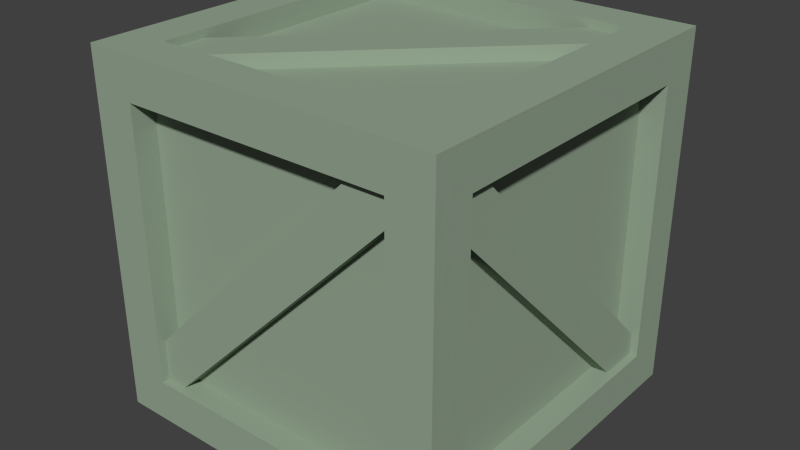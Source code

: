 # Source: caja.blend  (saved by Blender 2.71.0; exported with 4.5.12 LTS)
import bpy
from mathutils import Matrix  # noqa: F401  (used for matrix-valued properties, if any)

bpy.ops.wm.read_factory_settings(use_empty=True)
scene = bpy.context.scene
scene.name = 'Scene'

# ---- collections
col_collection_1 = bpy.data.collections.new('Collection 1'); scene.collection.children.link(col_collection_1)

# ---- materials (node trees are filled in below, after node groups)
mat_lambert1 = bpy.data.materials.new('lambert1')
mat_lambert1.alpha_threshold = 0.0
mat_lambert1.use_transparent_shadow = False
mat_lambert1.diffuse_color = (0.309, 0.3922, 0.2922, 1.0)
mat_lambert1.roughness = 0.5
mat_lambert1.line_color = (0.0, 0.0, 0.0, 1.0)

# ---- material node trees

# ---- world
world_world = bpy.data.worlds.new('World'); scene.world = world_world
world_world.color = (0.05088, 0.05088, 0.05088)
world_world.use_sun_shadow = False
world_world.sun_shadow_jitter_overblur = 0.0
world_world.cycles.sampling_method = 'MANUAL'
world_world.cycles.sample_map_resolution = 256

# ---- meshes
me_crate_02 = bpy.data.meshes.new('crate_02')
me_crate_02.from_pydata([(0.7438, 1.466, 0.5867), (0.7438, 0.05046, -0.5531), (0.7438, 0.1885, -0.6911), (0.7438, 1.328, 0.7247), (0.6185, 1.466, 0.5867), (0.6185, 0.1885, -0.6911), (0.6185, 1.328, 0.7247), (0.6185, 0.05046, -0.5531), (0.5876, 1.372, 0.6729), (-0.5873, 1.372, 0.6729), (-0.5873, 0.1824, 0.6729), (0.5876, 0.1824, 0.6729), (0.5876, 1.46, 0.6006), (0.5876, 1.46, -0.6005), (-0.5879, 1.46, 0.6006), (-0.5879, 1.46, -0.6005), (0.5876, 0.1824, -0.6728), (-0.5873, 0.1824, -0.6728), (-0.5873, 1.372, -0.6728), (0.5876, 1.372, -0.6728), (0.5876, 0.0945, 0.6006), (-0.5879, 0.0945, 0.6006), (-0.5879, 0.0945, -0.6005), (0.5876, 0.0945, -0.6005), (0.6734, 1.372, 0.6004), (0.6734, 0.1826, 0.6004), (0.6734, 1.372, -0.6005), (0.6734, 0.1826, -0.6005), (-0.6733, 1.372, 0.6004), (-0.6733, 0.1826, -0.6005), (-0.6733, 0.1826, 0.6004), (-0.6733, 1.372, -0.6005), (0.7772, 0.0, 0.7772), (-0.5873, 0.1824, 0.7772), (-0.7772, 0.0, 0.7772), (0.5876, 0.1824, 0.7772), (0.7772, 1.554, 0.7772), (0.5876, 1.372, 0.7772), (-0.7772, 1.554, 0.7772), (-0.5873, 1.372, 0.7772), (0.7772, 1.554, -0.7772), (-0.5873, 1.372, -0.7772), (-0.7772, 1.554, -0.7772), (0.5876, 1.372, -0.7772), (0.7772, 0.0, -0.7772), (0.5876, 0.1824, -0.7772), (-0.7772, 0.0, -0.7772), (-0.5873, 0.1824, -0.7772), (0.7772, 0.1826, 0.6004), (0.7772, 0.1826, -0.6005), (0.7772, 1.372, -0.6005), (0.7772, 1.372, 0.6004), (-0.7772, 0.1826, 0.6004), (-0.7772, 0.1826, -0.6005), (-0.7772, 1.372, 0.6004), (-0.7772, 1.372, -0.6005), (0.5876, 1.554, 0.6006), (-0.5879, 1.554, 0.6006), (0.5876, 1.554, -0.6005), (-0.5879, 1.554, -0.6005), (0.5876, 0.0, -0.6005), (-0.5879, 0.0, -0.6005), (0.5876, 0.0, 0.6006), (-0.5879, 0.0, 0.6006), (-0.7438, 0.1885, 0.6911), (-0.7438, 1.466, -0.5867), (-0.7438, 0.05046, 0.5531), (-0.7438, 1.328, -0.7247), (-0.6185, 0.1885, 0.6911), (-0.6185, 1.466, -0.5867), (-0.6185, 0.05046, 0.5531), (-0.6185, 1.328, -0.7247), (0.6891, 1.364, 0.7438), (-0.7267, 0.224, 0.7438), (-0.5887, 0.08603, 0.7438), (0.5511, 1.502, 0.7438), (-0.5887, 0.08603, 0.6185), (0.6891, 1.364, 0.6185), (-0.7267, 0.224, 0.6185), (0.5511, 1.502, 0.6185), (0.5887, 0.08603, -0.7438), (-0.6891, 1.364, -0.7438), (0.7267, 0.224, -0.7438), (-0.5511, 1.502, -0.7438), (-0.6891, 1.364, -0.6185), (0.5887, 0.08603, -0.6185), (0.7267, 0.224, -0.6185), (-0.5511, 1.502, -0.6185), (-0.5887, 1.521, 0.6911), (0.6891, 1.521, -0.5867), (-0.7267, 1.521, 0.5531), (0.5511, 1.521, -0.7247), (-0.5887, 1.396, 0.6911), (0.6891, 1.396, -0.5867), (-0.7267, 1.396, 0.5531), (0.5511, 1.396, -0.7247), (0.5887, 0.03339, 0.6911), (-0.6891, 0.03339, -0.5867), (0.7267, 0.03339, 0.5531), (-0.5511, 0.03339, -0.7247), (0.5887, 0.1587, 0.6911), (-0.6891, 0.1587, -0.5867), (0.7267, 0.1587, 0.5531), (-0.5511, 0.1587, -0.7247)], [], [(0, 1, 2), (1, 0, 3), (0, 2, 4), (4, 2, 5), (6, 7, 3), (3, 7, 1), (8, 9, 10), (8, 10, 11), (12, 13, 14), (14, 13, 15), (16, 17, 18), (16, 18, 19), (20, 21, 22), (20, 22, 23), (24, 25, 26), (25, 27, 26), (28, 29, 30), (29, 28, 31), (32, 33, 34), (33, 32, 35), (32, 36, 37), (32, 37, 35), (36, 38, 39), (36, 39, 37), (34, 39, 38), (39, 34, 33), (40, 41, 42), (41, 40, 43), (44, 43, 40), (43, 44, 45), (44, 46, 47), (44, 47, 45), (46, 42, 41), (46, 41, 47), (33, 35, 11), (33, 11, 10), (8, 35, 37), (35, 8, 11), (37, 39, 9), (37, 9, 8), (10, 39, 33), (39, 10, 9), (19, 18, 41), (19, 41, 43), (16, 19, 43), (16, 43, 45), (17, 16, 45), (17, 45, 47), (18, 17, 47), (18, 47, 41), (44, 48, 32), (48, 44, 49), (44, 40, 50), (44, 50, 49), (40, 36, 51), (40, 51, 50), (32, 51, 36), (51, 32, 48), (46, 34, 52), (46, 52, 53), (34, 38, 54), (34, 54, 52), (42, 54, 38), (54, 42, 55), (46, 55, 42), (55, 46, 53), (27, 25, 48), (48, 49, 27), (26, 49, 50), (49, 26, 27), (24, 50, 51), (50, 24, 26), (25, 51, 48), (51, 25, 24), (30, 53, 52), (53, 30, 29), (28, 30, 52), (52, 54, 28), (31, 28, 54), (54, 55, 31), (29, 31, 55), (55, 53, 29), (56, 38, 36), (38, 56, 57), (36, 40, 58), (36, 58, 56), (42, 58, 40), (58, 42, 59), (38, 59, 42), (59, 38, 57), (46, 44, 60), (46, 60, 61), (32, 60, 44), (60, 32, 62), (34, 62, 32), (62, 34, 63), (34, 46, 61), (34, 61, 63), (12, 14, 57), (12, 57, 56), (13, 12, 56), (56, 58, 13), (58, 59, 15), (58, 15, 13), (14, 59, 57), (59, 14, 15), (23, 22, 61), (23, 61, 60), (20, 60, 62), (60, 20, 23), (21, 62, 63), (62, 21, 20), (22, 21, 63), (63, 61, 22), (64, 65, 66), (67, 66, 65), (68, 69, 64), (64, 69, 65), (66, 67, 70), (70, 67, 71), (72, 73, 74), (73, 72, 75), (76, 77, 74), (72, 74, 77), (75, 78, 73), (78, 75, 79), (80, 81, 82), (83, 82, 81), (84, 80, 85), (80, 84, 81), (82, 83, 86), (87, 86, 83), (88, 89, 90), (91, 90, 89), (92, 93, 88), (88, 93, 89), (90, 91, 94), (94, 91, 95), (96, 97, 98), (99, 98, 97), (100, 101, 96), (96, 101, 97), (98, 99, 102), (102, 99, 103)])
_uv = me_crate_02.uv_layers.new(name='UVMap')
_uv.uv.foreach_set('vector', [0.7477, 0.8081, 0.7388, 0.7992, 0.7477, 0.7992, 0.7388, 0.7992, 0.7477, 0.8081, 0.7388, 0.8081, 0.7453, 0.9815, 0.7453, 0.9726, 0.7542, 0.9815, 0.7542, 0.9815, 0.7453, 0.9726, 0.7542, 0.9726, 0.7275, 0.9815, 0.7275, 0.9726, 0.7364, 0.9815, 0.7364, 0.9815, 0.7275, 0.9726, 0.7364, 0.9726, 0.8517, 0.7162, 0.8517, 0.9947, 0.8011, 0.9947, 0.8517, 0.7162, 0.8011, 0.9947, 0.8011, 0.7162, 0.8011, 0.7162, 0.8517, 0.7162, 0.8011, 0.9947, 0.8011, 0.9947, 0.8517, 0.7162, 0.8517, 0.9947, 0.8517, 0.7162, 0.8517, 0.9947, 0.8011, 0.9947, 0.8517, 0.7162, 0.8011, 0.9947, 0.8011, 0.7162, 0.8517, 0.7162, 0.8517, 0.9947, 0.8011, 0.9947, 0.8517, 0.7162, 0.8011, 0.9947, 0.8011, 0.7162, 0.8517, 0.9947, 0.8011, 0.9947, 0.8517, 0.7162, 0.8011, 0.9947, 0.8011, 0.7162, 0.8517, 0.7162, 0.8517, 0.7162, 0.8011, 0.9947, 0.8011, 0.7162, 0.8011, 0.9947, 0.8517, 0.7162, 0.8517, 0.9947, 0.7442, 0.9165, 0.7376, 0.917, 0.7367, 0.9165, 0.7376, 0.917, 0.7442, 0.9165, 0.7433, 0.917, 0.7442, 0.9165, 0.7442, 0.9203, 0.7433, 0.9198, 0.7442, 0.9165, 0.7433, 0.9198, 0.7433, 0.917, 0.7442, 0.9203, 0.7367, 0.9203, 0.7376, 0.9198, 0.7442, 0.9203, 0.7376, 0.9198, 0.7433, 0.9198, 0.7367, 0.9165, 0.7376, 0.9198, 0.7367, 0.9203, 0.7376, 0.9198, 0.7367, 0.9165, 0.7376, 0.917, 0.7519, 0.9165, 0.7453, 0.917, 0.7444, 0.9165, 0.7453, 0.917, 0.7519, 0.9165, 0.751, 0.917, 0.7519, 0.9203, 0.751, 0.917, 0.7519, 0.9165, 0.751, 0.917, 0.7519, 0.9203, 0.751, 0.9198, 0.7519, 0.9203, 0.7444, 0.9203, 0.7453, 0.9198, 0.7519, 0.9203, 0.7453, 0.9198, 0.751, 0.9198, 0.7444, 0.9203, 0.7444, 0.9165, 0.7453, 0.917, 0.7444, 0.9203, 0.7453, 0.917, 0.7453, 0.9198, 0.7174, 0.9834, 0.7174, 0.9757, 0.7188, 0.9757, 0.7174, 0.9834, 0.7188, 0.9757, 0.7188, 0.9834, 0.7443, 0.9835, 0.7456, 0.9757, 0.7456, 0.9835, 0.7456, 0.9757, 0.7443, 0.9835, 0.7443, 0.9757, 0.7243, 0.9757, 0.7243, 0.9834, 0.7229, 0.9834, 0.7243, 0.9757, 0.7229, 0.9834, 0.7229, 0.9757, 0.7438, 0.9757, 0.7425, 0.9835, 0.7425, 0.9757, 0.7425, 0.9835, 0.7438, 0.9757, 0.7438, 0.9835, 0.7224, 0.9757, 0.7224, 0.9834, 0.7211, 0.9834, 0.7224, 0.9757, 0.7211, 0.9834, 0.7211, 0.9757, 0.742, 0.9757, 0.742, 0.9835, 0.7406, 0.9835, 0.742, 0.9757, 0.7406, 0.9835, 0.7406, 0.9757, 0.7193, 0.9834, 0.7193, 0.9757, 0.7206, 0.9757, 0.7193, 0.9834, 0.7206, 0.9757, 0.7206, 0.9834, 0.7388, 0.9835, 0.7388, 0.9757, 0.7402, 0.9757, 0.7388, 0.9835, 0.7402, 0.9757, 0.7402, 0.9835, 0.7291, 0.8639, 0.7224, 0.8643, 0.7216, 0.8639, 0.7224, 0.8643, 0.7291, 0.8639, 0.7282, 0.8643, 0.7291, 0.8639, 0.7291, 0.8676, 0.7282, 0.8672, 0.7291, 0.8639, 0.7282, 0.8672, 0.7282, 0.8643, 0.7291, 0.8676, 0.7216, 0.8676, 0.7224, 0.8672, 0.7291, 0.8676, 0.7224, 0.8672, 0.7282, 0.8672, 0.7216, 0.8639, 0.7224, 0.8672, 0.7216, 0.8676, 0.7224, 0.8672, 0.7216, 0.8639, 0.7224, 0.8643, 0.7494, 0.8536, 0.7568, 0.8536, 0.756, 0.8541, 0.7494, 0.8536, 0.756, 0.8541, 0.7502, 0.8541, 0.7568, 0.8536, 0.7568, 0.8574, 0.756, 0.857, 0.7568, 0.8536, 0.756, 0.857, 0.756, 0.8541, 0.7494, 0.8574, 0.756, 0.857, 0.7568, 0.8574, 0.756, 0.857, 0.7494, 0.8574, 0.7502, 0.857, 0.7494, 0.8536, 0.7502, 0.857, 0.7494, 0.8574, 0.7502, 0.857, 0.7494, 0.8536, 0.7502, 0.8541, 0.7575, 0.9755, 0.7575, 0.9676, 0.7588, 0.9676, 0.7588, 0.9676, 0.7588, 0.9755, 0.7575, 0.9755, 0.7333, 0.9835, 0.7347, 0.9757, 0.7347, 0.9835, 0.7347, 0.9757, 0.7333, 0.9835, 0.7333, 0.9757, 0.7773, 0.9755, 0.7787, 0.9676, 0.7787, 0.9755, 0.7787, 0.9676, 0.7773, 0.9755, 0.7773, 0.9676, 0.737, 0.9835, 0.7383, 0.9757, 0.7383, 0.9835, 0.7383, 0.9757, 0.737, 0.9835, 0.737, 0.9757, 0.7608, 0.9676, 0.7594, 0.9755, 0.7594, 0.9676, 0.7594, 0.9755, 0.7608, 0.9676, 0.7608, 0.9755, 0.7365, 0.9757, 0.7365, 0.9835, 0.7352, 0.9835, 0.7352, 0.9835, 0.7352, 0.9757, 0.7365, 0.9757, 0.779, 0.9757, 0.779, 0.9836, 0.7776, 0.9836, 0.7776, 0.9836, 0.7776, 0.9757, 0.779, 0.9757, 0.7329, 0.9757, 0.7329, 0.9835, 0.7315, 0.9835, 0.7315, 0.9835, 0.7315, 0.9757, 0.7329, 0.9757, 0.751, 0.7996, 0.7444, 0.7992, 0.7519, 0.7992, 0.7444, 0.7992, 0.751, 0.7996, 0.7453, 0.7996, 0.7519, 0.7992, 0.7519, 0.803, 0.751, 0.8025, 0.7519, 0.7992, 0.751, 0.8025, 0.751, 0.7996, 0.7444, 0.803, 0.751, 0.8025, 0.7519, 0.803, 0.751, 0.8025, 0.7444, 0.803, 0.7453, 0.8025, 0.7444, 0.7992, 0.7453, 0.8025, 0.7444, 0.803, 0.7453, 0.8025, 0.7444, 0.7992, 0.7453, 0.7996, 0.7421, 0.9204, 0.7496, 0.9204, 0.7487, 0.9208, 0.7421, 0.9204, 0.7487, 0.9208, 0.743, 0.9208, 0.7496, 0.9241, 0.7487, 0.9208, 0.7496, 0.9204, 0.7487, 0.9208, 0.7496, 0.9241, 0.7487, 0.9237, 0.7421, 0.9241, 0.7487, 0.9237, 0.7496, 0.9241, 0.7487, 0.9237, 0.7421, 0.9241, 0.743, 0.9237, 0.7421, 0.9241, 0.7421, 0.9204, 0.743, 0.9208, 0.7421, 0.9241, 0.743, 0.9208, 0.743, 0.9237, 0.7294, 0.9757, 0.7294, 0.9834, 0.7281, 0.9834, 0.7294, 0.9757, 0.7281, 0.9834, 0.7281, 0.9757, 0.7222, 0.9755, 0.7222, 0.9676, 0.7234, 0.9676, 0.7234, 0.9676, 0.7234, 0.9755, 0.7222, 0.9755, 0.7311, 0.9757, 0.7311, 0.9834, 0.7298, 0.9834, 0.7311, 0.9757, 0.7298, 0.9834, 0.7298, 0.9757, 0.7186, 0.9755, 0.7198, 0.9676, 0.7198, 0.9755, 0.7198, 0.9676, 0.7186, 0.9755, 0.7186, 0.9676, 0.7277, 0.9757, 0.7277, 0.9834, 0.7264, 0.9834, 0.7277, 0.9757, 0.7264, 0.9834, 0.7264, 0.9757, 0.741, 0.9676, 0.7398, 0.9755, 0.7398, 0.9676, 0.7398, 0.9755, 0.741, 0.9676, 0.741, 0.9755, 0.7247, 0.9834, 0.726, 0.9757, 0.726, 0.9834, 0.726, 0.9757, 0.7247, 0.9834, 0.7247, 0.9757, 0.7216, 0.9676, 0.7216, 0.9755, 0.7204, 0.9755, 0.7204, 0.9755, 0.7204, 0.9676, 0.7216, 0.9676, 0.7477, 0.7992, 0.7477, 0.8081, 0.7388, 0.7992, 0.7388, 0.8081, 0.7388, 0.7992, 0.7477, 0.8081, 0.7542, 0.9726, 0.7542, 0.9815, 0.7453, 0.9726, 0.7453, 0.9726, 0.7542, 0.9815, 0.7453, 0.9815, 0.7364, 0.9726, 0.7364, 0.9815, 0.7275, 0.9726, 0.7275, 0.9726, 0.7364, 0.9815, 0.7275, 0.9815, 0.7485, 0.8877, 0.7395, 0.8788, 0.7485, 0.8788, 0.7395, 0.8788, 0.7485, 0.8877, 0.7395, 0.8877, 0.7542, 0.9726, 0.7542, 0.9815, 0.7453, 0.9726, 0.7453, 0.9815, 0.7453, 0.9726, 0.7542, 0.9815, 0.7364, 0.9815, 0.7275, 0.9726, 0.7364, 0.9726, 0.7275, 0.9726, 0.7364, 0.9815, 0.7275, 0.9815, 0.7485, 0.8788, 0.7485, 0.8877, 0.7395, 0.8788, 0.7395, 0.8877, 0.7395, 0.8788, 0.7485, 0.8877, 0.7542, 0.9815, 0.7453, 0.9726, 0.7542, 0.9726, 0.7453, 0.9726, 0.7542, 0.9815, 0.7453, 0.9815, 0.7364, 0.9726, 0.7364, 0.9815, 0.7275, 0.9726, 0.7275, 0.9815, 0.7275, 0.9726, 0.7364, 0.9815, 0.7477, 0.7992, 0.7477, 0.8081, 0.7388, 0.7992, 0.7388, 0.8081, 0.7388, 0.7992, 0.7477, 0.8081, 0.7542, 0.9726, 0.7542, 0.9815, 0.7453, 0.9726, 0.7453, 0.9726, 0.7542, 0.9815, 0.7453, 0.9815, 0.7364, 0.9726, 0.7364, 0.9815, 0.7275, 0.9726, 0.7275, 0.9726, 0.7364, 0.9815, 0.7275, 0.9815, 0.7477, 0.7992, 0.7477, 0.8081, 0.7388, 0.7992, 0.7388, 0.8081, 0.7388, 0.7992, 0.7477, 0.8081, 0.7542, 0.9726, 0.7542, 0.9815, 0.7453, 0.9726, 0.7453, 0.9726, 0.7542, 0.9815, 0.7453, 0.9815, 0.7364, 0.9726, 0.7364, 0.9815, 0.7275, 0.9726, 0.7275, 0.9726, 0.7364, 0.9815, 0.7275, 0.9815])
me_crate_02.materials.append(mat_lambert1)
me_crate_02.use_remesh_preserve_volume = False
me_crate_02.use_remesh_preserve_attributes = False
me_crate_02.use_mirror_vertex_groups = False
me_crate_02.update()

# ---- objects
ob_crate_02 = bpy.data.objects.new('crate_02', me_crate_02)

# ---- transforms, parenting, visibility, modifiers, constraints
ob_crate_02.location = (0.0, 0.0, 0.0)
ob_crate_02.rotation_euler = (1.571, -0.0, 0.0)
ob_crate_02.lineart.crease_threshold = 0.0

# ---- collection membership
col_collection_1.objects.link(ob_crate_02)

# ---- scene / render settings (as saved in the file)
scene.frame_start = 1; scene.frame_end = 250; scene.frame_set(1)
scene.render.engine = 'BLENDER_EEVEE_NEXT'
scene.render.resolution_percentage = 50
scene.render.dither_intensity = 0.0
scene.cycles.use_denoising = False
scene.cycles.samples = 10
scene.cycles.sampling_pattern = 'TABULATED_SOBOL'
scene.cycles.light_sampling_threshold = 0.0
scene.cycles.use_adaptive_sampling = False
scene.cycles.use_light_tree = False
scene.cycles.blur_glossy = 0.0
scene.cycles.volume_bounces = 1
scene.cycles.pixel_filter_type = 'GAUSSIAN'
scene.cycles.sample_clamp_indirect = 0.0
scene.view_settings.view_transform = 'Standard'
bpy.context.view_layer.update()

# ---- added for rendering (the .blend has no active camera and no usable light): camera, sun
cam_auto = bpy.data.cameras.new('AutoCamera')
cam_auto.lens = 50.0
cam_auto.sensor_width = 36.0
cam_auto.clip_end = 1000.0
ob_auto_camera = bpy.data.objects.new('AutoCamera', cam_auto)
scene.collection.objects.link(ob_auto_camera)
ob_auto_camera.location = (2.49086, -2.98903, 2.76985)
ob_auto_camera.rotation_euler = (1.09748, -7.21219e-08, 0.694738)
scene.camera = ob_auto_camera
light_auto_sun = bpy.data.lights.new('AutoSun', 'SUN')
light_auto_sun.energy = 3.0
light_auto_sun.angle = 0.0523599
ob_auto_sun = bpy.data.objects.new('AutoSun', light_auto_sun)
scene.collection.objects.link(ob_auto_sun)
ob_auto_sun.rotation_euler = (0.872665, 0.174533, 0.523599)
bpy.context.view_layer.update()
